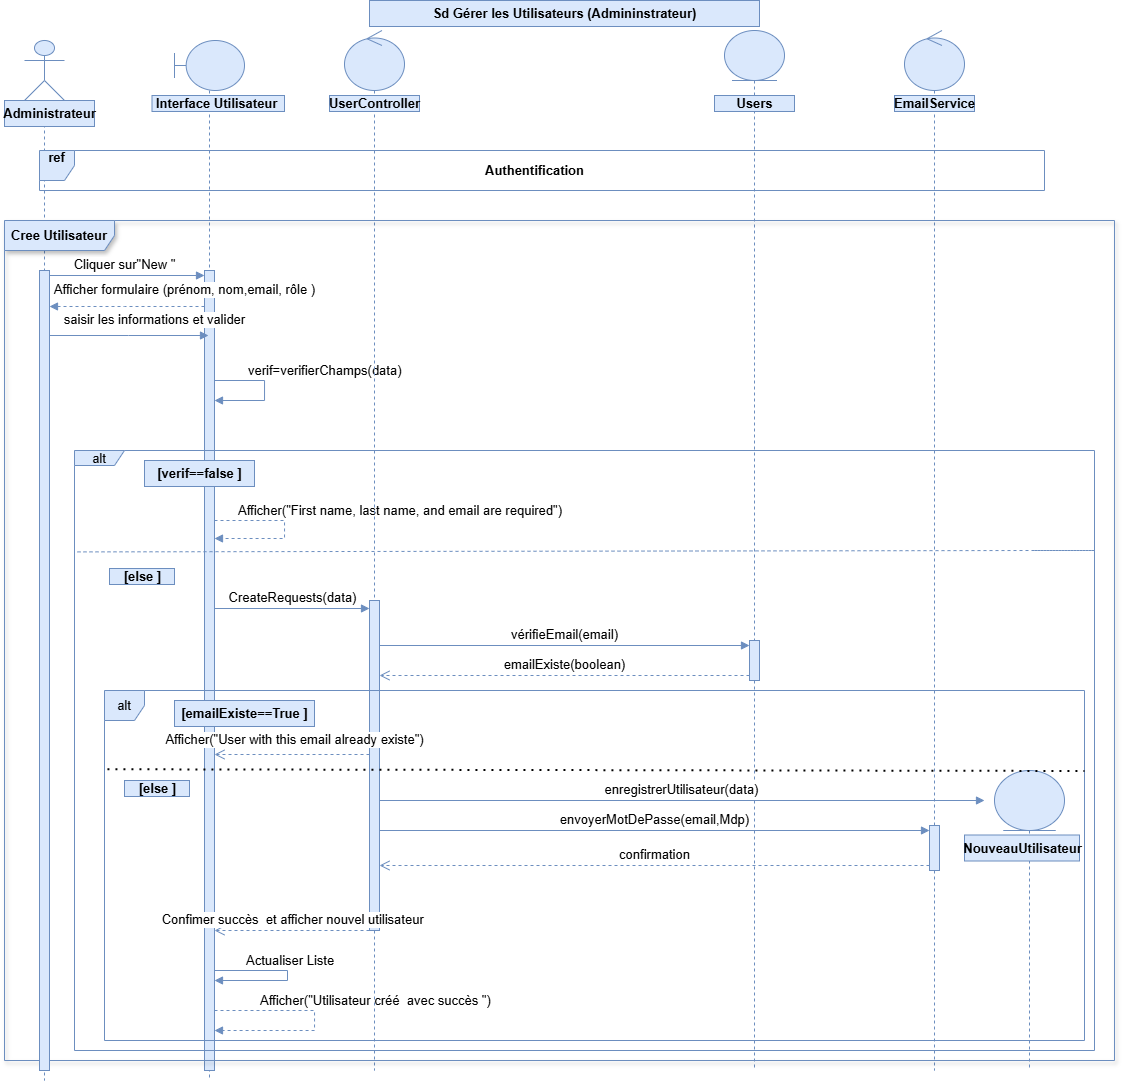

The diagram above was exported from draw.io. Its source (the exported page's mxGraphModel, read from the mxfile embedded in the PNG):
<mxGraphModel dx="813" dy="528" grid="1" gridSize="10" guides="1" tooltips="1" connect="1" arrows="1" fold="1" page="1" pageScale="1" pageWidth="827" pageHeight="1169" math="0" shadow="0">
  <root>
    <mxCell id="0" />
    <mxCell id="1" parent="0" />
    <mxCell id="I1013kI742WdQnZGZ3WM-1" parent="1" style="shape=umlLifeline;perimeter=lifelinePerimeter;whiteSpace=wrap;html=1;container=1;dropTarget=0;collapsible=0;recursiveResize=0;outlineConnect=0;portConstraint=eastwest;newEdgeStyle={&quot;curved&quot;:0,&quot;rounded&quot;:0};participant=umlActor;size=60;fillColor=#dae8fc;strokeColor=#6c8ebf;fontSize=13;" value="" vertex="1">
      <mxGeometry height="1040" width="40" x="50" y="40" as="geometry" />
    </mxCell>
    <mxCell id="I1013kI742WdQnZGZ3WM-2" parent="1" style="shape=umlLifeline;perimeter=lifelinePerimeter;whiteSpace=wrap;html=1;container=1;dropTarget=0;collapsible=0;recursiveResize=0;outlineConnect=0;portConstraint=eastwest;newEdgeStyle={&quot;curved&quot;:0,&quot;rounded&quot;:0};participant=umlBoundary;size=50;fillColor=#dae8fc;strokeColor=#6c8ebf;fontSize=13;" value="" vertex="1">
      <mxGeometry height="1040" width="70" x="200" y="40" as="geometry" />
    </mxCell>
    <mxCell id="I1013kI742WdQnZGZ3WM-16" parent="I1013kI742WdQnZGZ3WM-2" style="html=1;points=[[0,0,0,0,5],[0,1,0,0,-5],[1,0,0,0,5],[1,1,0,0,-5]];perimeter=orthogonalPerimeter;outlineConnect=0;targetShapes=umlLifeline;portConstraint=eastwest;newEdgeStyle={&quot;curved&quot;:0,&quot;rounded&quot;:0};fillColor=#dae8fc;strokeColor=#6c8ebf;fontSize=13;" value="" vertex="1">
      <mxGeometry height="800" width="10" x="30" y="230" as="geometry" />
    </mxCell>
    <mxCell id="Nl8J4FI8ZZ4I_5lE5sLz-5" edge="1" parent="I1013kI742WdQnZGZ3WM-2" source="I1013kI742WdQnZGZ3WM-16" style="html=1;align=left;spacingLeft=2;endArrow=block;rounded=0;edgeStyle=orthogonalEdgeStyle;curved=0;rounded=0;fillColor=#dae8fc;strokeColor=#6c8ebf;fontSize=13;" target="I1013kI742WdQnZGZ3WM-16" value="verif=verifierChamps(data)">
      <mxGeometry relative="1" x="-0.5004" y="10" as="geometry">
        <mxPoint as="offset" />
        <Array as="points">
          <mxPoint x="90" y="340" />
          <mxPoint x="90" y="360" />
        </Array>
        <mxPoint x="83" y="340" as="sourcePoint" />
        <mxPoint x="88" y="369.9565217391305" as="targetPoint" />
      </mxGeometry>
    </mxCell>
    <mxCell id="Nl8J4FI8ZZ4I_5lE5sLz-7" edge="1" parent="I1013kI742WdQnZGZ3WM-2" source="I1013kI742WdQnZGZ3WM-16" style="html=1;align=left;spacingLeft=2;endArrow=block;rounded=0;edgeStyle=orthogonalEdgeStyle;curved=0;rounded=0;dashed=1;fillColor=#dae8fc;strokeColor=#6c8ebf;fontSize=13;" target="I1013kI742WdQnZGZ3WM-16" value="Afficher(&quot;First name, last name, and email are required&quot;)">
      <mxGeometry relative="1" x="-0.7468" y="10" as="geometry">
        <mxPoint as="offset" />
        <Array as="points">
          <mxPoint x="110" y="480" />
          <mxPoint x="110" y="498" />
        </Array>
        <mxPoint x="80" y="468" as="sourcePoint" />
        <mxPoint x="85" y="498.04347826086973" as="targetPoint" />
      </mxGeometry>
    </mxCell>
    <mxCell id="Nl8J4FI8ZZ4I_5lE5sLz-23" edge="1" parent="I1013kI742WdQnZGZ3WM-2" source="I1013kI742WdQnZGZ3WM-16" style="html=1;align=left;spacingLeft=2;endArrow=block;rounded=0;edgeStyle=orthogonalEdgeStyle;curved=0;rounded=0;fillColor=#dae8fc;strokeColor=#6c8ebf;fontSize=13;" target="I1013kI742WdQnZGZ3WM-16" value="Actualiser Liste">
      <mxGeometry relative="1" x="-0.6386" y="10" as="geometry">
        <mxPoint as="offset" />
        <Array as="points">
          <mxPoint x="113" y="930" />
          <mxPoint x="113" y="940" />
        </Array>
        <mxPoint x="83" y="930" as="sourcePoint" />
        <mxPoint x="88" y="959.9999999999998" as="targetPoint" />
      </mxGeometry>
    </mxCell>
    <mxCell id="Nl8J4FI8ZZ4I_5lE5sLz-25" edge="1" parent="I1013kI742WdQnZGZ3WM-2" source="I1013kI742WdQnZGZ3WM-16" style="html=1;align=left;spacingLeft=2;endArrow=block;rounded=0;edgeStyle=orthogonalEdgeStyle;curved=0;rounded=0;dashed=1;fillColor=#dae8fc;strokeColor=#6c8ebf;fontSize=13;" target="I1013kI742WdQnZGZ3WM-16" value="Afficher(&quot;Utilisateur créé&amp;nbsp; avec succès &quot;)">
      <mxGeometry relative="1" x="-0.619" y="10" as="geometry">
        <mxPoint as="offset" />
        <Array as="points">
          <mxPoint x="140" y="970" />
          <mxPoint x="140" y="990" />
        </Array>
        <mxPoint x="110" y="960" as="sourcePoint" />
        <mxPoint x="115" y="989.9999999999998" as="targetPoint" />
      </mxGeometry>
    </mxCell>
    <mxCell id="I1013kI742WdQnZGZ3WM-3" parent="1" style="shape=umlLifeline;perimeter=lifelinePerimeter;whiteSpace=wrap;html=1;container=1;dropTarget=0;collapsible=0;recursiveResize=0;outlineConnect=0;portConstraint=eastwest;newEdgeStyle={&quot;curved&quot;:0,&quot;rounded&quot;:0};participant=umlControl;size=60;fillColor=#dae8fc;strokeColor=#6c8ebf;fontSize=13;" value="" vertex="1">
      <mxGeometry height="1040" width="60" x="370" y="30" as="geometry" />
    </mxCell>
    <mxCell id="I1013kI742WdQnZGZ3WM-22" parent="I1013kI742WdQnZGZ3WM-3" style="html=1;points=[[0,0,0,0,5],[0,1,0,0,-5],[1,0,0,0,5],[1,1,0,0,-5]];perimeter=orthogonalPerimeter;outlineConnect=0;targetShapes=umlLifeline;portConstraint=eastwest;newEdgeStyle={&quot;curved&quot;:0,&quot;rounded&quot;:0};fillColor=#dae8fc;strokeColor=#6c8ebf;fontSize=13;" value="" vertex="1">
      <mxGeometry height="330" width="10" x="25" y="570" as="geometry" />
    </mxCell>
    <mxCell id="I1013kI742WdQnZGZ3WM-5" parent="1" style="shape=umlLifeline;perimeter=lifelinePerimeter;whiteSpace=wrap;html=1;container=1;dropTarget=0;collapsible=0;recursiveResize=0;outlineConnect=0;portConstraint=eastwest;newEdgeStyle={&quot;curved&quot;:0,&quot;rounded&quot;:0};participant=umlEntity;size=50;fillColor=#dae8fc;strokeColor=#6c8ebf;fontSize=13;" value="" vertex="1">
      <mxGeometry height="1040" width="60" x="750" y="30" as="geometry" />
    </mxCell>
    <mxCell id="I1013kI742WdQnZGZ3WM-6" parent="1" style="shape=umlLifeline;perimeter=lifelinePerimeter;whiteSpace=wrap;html=1;container=1;dropTarget=0;collapsible=0;recursiveResize=0;outlineConnect=0;portConstraint=eastwest;newEdgeStyle={&quot;curved&quot;:0,&quot;rounded&quot;:0};participant=umlControl;size=60;fillColor=#dae8fc;strokeColor=#6c8ebf;fontSize=13;" value="" vertex="1">
      <mxGeometry height="1040" width="60" x="930" y="30" as="geometry" />
    </mxCell>
    <mxCell id="I1013kI742WdQnZGZ3WM-7" parent="1" style="text;align=center;fontStyle=1;verticalAlign=middle;spacingLeft=3;spacingRight=3;strokeColor=#6c8ebf;rotatable=0;points=[[0,0.5],[1,0.5]];portConstraint=eastwest;html=1;fillColor=#dae8fc;fontSize=13;" value="Administrateur" vertex="1">
      <mxGeometry height="26" width="90" x="30" y="100" as="geometry" />
    </mxCell>
    <mxCell id="I1013kI742WdQnZGZ3WM-8" parent="1" style="text;align=center;fontStyle=1;verticalAlign=middle;spacingLeft=3;spacingRight=3;strokeColor=#6c8ebf;rotatable=0;points=[[0,0.5],[1,0.5]];portConstraint=eastwest;html=1;fillColor=#dae8fc;fontSize=13;" value="Interface Utilisateur&amp;nbsp;" vertex="1">
      <mxGeometry height="16" width="132.5" x="177.5" y="95" as="geometry" />
    </mxCell>
    <mxCell id="I1013kI742WdQnZGZ3WM-9" parent="1" style="text;align=center;fontStyle=1;verticalAlign=middle;spacingLeft=3;spacingRight=3;strokeColor=#6c8ebf;rotatable=0;points=[[0,0.5],[1,0.5]];portConstraint=eastwest;html=1;fillColor=#dae8fc;fontSize=13;" value="UserController" vertex="1">
      <mxGeometry height="16" width="90" x="355" y="95" as="geometry" />
    </mxCell>
    <mxCell id="I1013kI742WdQnZGZ3WM-11" parent="1" style="text;align=center;fontStyle=1;verticalAlign=middle;spacingLeft=3;spacingRight=3;strokeColor=#6c8ebf;rotatable=0;points=[[0,0.5],[1,0.5]];portConstraint=eastwest;html=1;fillColor=#dae8fc;fontSize=13;" value="Users" vertex="1">
      <mxGeometry height="16" width="80" x="740" y="95" as="geometry" />
    </mxCell>
    <mxCell id="I1013kI742WdQnZGZ3WM-12" parent="1" style="text;align=center;fontStyle=1;verticalAlign=middle;spacingLeft=3;spacingRight=3;strokeColor=#6c8ebf;rotatable=0;points=[[0,0.5],[1,0.5]];portConstraint=eastwest;html=1;fillColor=#dae8fc;fontSize=13;" value="EmailService" vertex="1">
      <mxGeometry height="16" width="80" x="920" y="95" as="geometry" />
    </mxCell>
    <mxCell id="I1013kI742WdQnZGZ3WM-13" parent="1" style="shape=umlFrame;whiteSpace=wrap;html=1;pointerEvents=0;fillColor=#dae8fc;strokeColor=#6c8ebf;shadow=1;width=110;height=30;fontSize=13;" value="&lt;span style=&quot;font-weight: 700; text-wrap-mode: nowrap;&quot;&gt;Cree Utilisateur&lt;/span&gt;" vertex="1">
      <mxGeometry height="840" width="1110" x="30" y="220" as="geometry" />
    </mxCell>
    <mxCell id="I1013kI742WdQnZGZ3WM-17" edge="1" parent="1" source="I1013kI742WdQnZGZ3WM-1" style="html=1;verticalAlign=bottom;endArrow=block;curved=0;rounded=0;entryX=0;entryY=0;entryDx=0;entryDy=5;fillColor=#dae8fc;strokeColor=#6c8ebf;fontSize=13;" target="I1013kI742WdQnZGZ3WM-16" value="Cliquer sur&quot;New &quot;">
      <mxGeometry relative="1" x="-0.0042" as="geometry">
        <mxPoint as="offset" />
        <mxPoint x="160" y="275" as="sourcePoint" />
      </mxGeometry>
    </mxCell>
    <mxCell id="I1013kI742WdQnZGZ3WM-19" edge="1" parent="1" style="html=1;verticalAlign=bottom;endArrow=block;curved=0;rounded=0;dashed=1;fillColor=#dae8fc;strokeColor=#6c8ebf;fontSize=13;" value="Afficher formulaire (prénom, nom,email, rôle )">
      <mxGeometry relative="1" width="80" x="-0.7419" y="-6" as="geometry">
        <mxPoint as="offset" />
        <Array as="points">
          <mxPoint x="150" y="306" />
        </Array>
        <mxPoint x="230" y="306" as="sourcePoint" />
        <mxPoint x="75" y="306" as="targetPoint" />
      </mxGeometry>
    </mxCell>
    <mxCell id="I1013kI742WdQnZGZ3WM-21" edge="1" parent="1" style="html=1;verticalAlign=bottom;endArrow=block;curved=0;rounded=0;fillColor=#dae8fc;strokeColor=#6c8ebf;fontSize=13;" value="saisir les informations et valider">
      <mxGeometry relative="1" width="80" x="0.3266" y="5" as="geometry">
        <mxPoint as="offset" />
        <Array as="points">
          <mxPoint x="154" y="335" />
        </Array>
        <mxPoint x="73.63043478260875" y="335" as="sourcePoint" />
        <mxPoint x="234" y="335" as="targetPoint" />
      </mxGeometry>
    </mxCell>
    <mxCell id="I1013kI742WdQnZGZ3WM-31" parent="1" style="shape=umlFrame;whiteSpace=wrap;html=1;pointerEvents=0;width=50;height=15;fillColor=#dae8fc;strokeColor=#6c8ebf;fontSize=13;" value="alt" vertex="1">
      <mxGeometry height="600" width="1020" x="100" y="450" as="geometry" />
    </mxCell>
    <mxCell id="I1013kI742WdQnZGZ3WM-33" parent="1" style="text;align=center;fontStyle=1;verticalAlign=middle;spacingLeft=3;spacingRight=3;strokeColor=#6c8ebf;rotatable=0;points=[[0,0.5],[1,0.5]];portConstraint=eastwest;html=1;fillColor=#dae8fc;fontSize=13;" value="[verif==false ]" vertex="1">
      <mxGeometry height="26" width="110" x="170" y="460" as="geometry" />
    </mxCell>
    <mxCell id="I1013kI742WdQnZGZ3WM-35" edge="1" parent="1" style="html=1;verticalAlign=bottom;endArrow=none;dashed=1;endSize=8;curved=0;rounded=0;endFill=0;entryX=0.002;entryY=0.169;entryDx=0;entryDy=0;entryPerimeter=0;fillColor=#dae8fc;strokeColor=#6c8ebf;fontSize=13;" target="I1013kI742WdQnZGZ3WM-31" value="">
      <mxGeometry relative="1" as="geometry">
        <Array as="points">
          <mxPoint x="1120" y="550" />
          <mxPoint x="1060" y="550" />
        </Array>
        <mxPoint x="1060" y="550" as="sourcePoint" />
        <mxPoint x="300" y="549.38" as="targetPoint" />
      </mxGeometry>
    </mxCell>
    <mxCell id="I1013kI742WdQnZGZ3WM-36" parent="1" style="text;align=center;fontStyle=1;verticalAlign=middle;spacingLeft=3;spacingRight=3;strokeColor=#6c8ebf;rotatable=0;points=[[0,0.5],[1,0.5]];portConstraint=eastwest;html=1;fillColor=#dae8fc;fontSize=13;" value="[else ]" vertex="1">
      <mxGeometry height="16" width="65" x="135" y="568" as="geometry" />
    </mxCell>
    <mxCell id="mjCUlJWcKH8WAKXWnqcV-1" parent="1" style="html=1;points=[[0,0,0,0,5],[0,1,0,0,-5],[1,0,0,0,5],[1,1,0,0,-5]];perimeter=orthogonalPerimeter;outlineConnect=0;targetShapes=umlLifeline;portConstraint=eastwest;newEdgeStyle={&quot;curved&quot;:0,&quot;rounded&quot;:0};fillColor=#dae8fc;strokeColor=#6c8ebf;fontSize=13;" value="" vertex="1">
      <mxGeometry height="800" width="10" x="65" y="270" as="geometry" />
    </mxCell>
    <mxCell id="Nl8J4FI8ZZ4I_5lE5sLz-1" parent="1" style="shape=umlFrame;whiteSpace=wrap;html=1;fontSize=13;fontStyle=1;fillColor=#dae8fc;strokeColor=#6c8ebf;width=35;height=30;" value="&lt;font&gt;ref&lt;/font&gt;&lt;div&gt;&lt;br&gt;&lt;/div&gt;" vertex="1">
      <mxGeometry height="40" width="1005" x="65" y="150" as="geometry" />
    </mxCell>
    <mxCell id="Nl8J4FI8ZZ4I_5lE5sLz-2" parent="1" style="text;align=center;fontStyle=1;verticalAlign=middle;spacingLeft=3;spacingRight=3;strokeColor=#6c8ebf;rotatable=0;points=[[0,0.5],[1,0.5]];portConstraint=eastwest;html=1;fillColor=#dae8fc;fontSize=13;" value="&lt;font&gt;Sd Gérer les Utilisateurs (Admininstrateur)&lt;/font&gt;" vertex="1">
      <mxGeometry height="26" width="390" x="395" as="geometry" />
    </mxCell>
    <mxCell id="Nl8J4FI8ZZ4I_5lE5sLz-3" parent="1" style="text;align=center;fontStyle=1;verticalAlign=middle;spacingLeft=3;spacingRight=3;strokeColor=none;rotatable=0;points=[[0,0.5],[1,0.5]];portConstraint=eastwest;html=1;fontSize=13;" value="&lt;span style=&quot;text-wrap-mode: wrap;&quot;&gt;&lt;font&gt;Authentification&lt;/font&gt;&lt;/span&gt;" vertex="1">
      <mxGeometry height="26" width="80" x="520" y="157" as="geometry" />
    </mxCell>
    <mxCell id="Nl8J4FI8ZZ4I_5lE5sLz-8" edge="1" parent="1" style="html=1;verticalAlign=bottom;endArrow=block;curved=0;rounded=0;fillColor=#dae8fc;strokeColor=#6c8ebf;fontSize=13;" value="CreateRequests(data)">
      <mxGeometry relative="1" width="80" as="geometry">
        <mxPoint x="240" y="608" as="sourcePoint" />
        <mxPoint x="395" y="608" as="targetPoint" />
      </mxGeometry>
    </mxCell>
    <mxCell id="Nl8J4FI8ZZ4I_5lE5sLz-9" parent="1" style="html=1;points=[[0,0,0,0,5],[0,1,0,0,-5],[1,0,0,0,5],[1,1,0,0,-5]];perimeter=orthogonalPerimeter;outlineConnect=0;targetShapes=umlLifeline;portConstraint=eastwest;newEdgeStyle={&quot;curved&quot;:0,&quot;rounded&quot;:0};fillColor=#dae8fc;strokeColor=#6c8ebf;fontSize=13;" value="" vertex="1">
      <mxGeometry height="40" width="10" x="775" y="640" as="geometry" />
    </mxCell>
    <mxCell id="Nl8J4FI8ZZ4I_5lE5sLz-10" edge="1" parent="1" source="I1013kI742WdQnZGZ3WM-22" style="html=1;verticalAlign=bottom;endArrow=block;curved=0;rounded=0;entryX=0;entryY=0;entryDx=0;entryDy=5;fillColor=#dae8fc;strokeColor=#6c8ebf;fontSize=13;" target="Nl8J4FI8ZZ4I_5lE5sLz-9" value="vérifieEmail(email)">
      <mxGeometry relative="1" as="geometry">
        <mxPoint x="705" y="645" as="sourcePoint" />
      </mxGeometry>
    </mxCell>
    <mxCell id="Nl8J4FI8ZZ4I_5lE5sLz-11" edge="1" parent="1" source="Nl8J4FI8ZZ4I_5lE5sLz-9" style="html=1;verticalAlign=bottom;endArrow=open;dashed=1;endSize=8;curved=0;rounded=0;exitX=0;exitY=1;exitDx=0;exitDy=-5;fillColor=#dae8fc;strokeColor=#6c8ebf;fontSize=13;" target="I1013kI742WdQnZGZ3WM-22" value="emailExiste(boolean)">
      <mxGeometry relative="1" as="geometry">
        <mxPoint x="705" y="715" as="targetPoint" />
      </mxGeometry>
    </mxCell>
    <mxCell id="Nl8J4FI8ZZ4I_5lE5sLz-12" parent="1" style="shape=umlFrame;whiteSpace=wrap;html=1;pointerEvents=0;width=40;height=30;fillColor=#dae8fc;strokeColor=#6c8ebf;fontSize=13;" value="alt" vertex="1">
      <mxGeometry height="350" width="980" x="130" y="690" as="geometry" />
    </mxCell>
    <mxCell id="Nl8J4FI8ZZ4I_5lE5sLz-13" parent="1" style="text;align=center;fontStyle=1;verticalAlign=middle;spacingLeft=3;spacingRight=3;strokeColor=#6c8ebf;rotatable=0;points=[[0,0.5],[1,0.5]];portConstraint=eastwest;html=1;fillColor=#dae8fc;fontSize=13;" value="[emailExiste==True ]" vertex="1">
      <mxGeometry height="26" width="140" x="200" y="700" as="geometry" />
    </mxCell>
    <mxCell id="Nl8J4FI8ZZ4I_5lE5sLz-14" edge="1" parent="1" style="html=1;verticalAlign=bottom;endArrow=open;dashed=1;endSize=8;curved=0;rounded=0;fillColor=#dae8fc;strokeColor=#6c8ebf;fontSize=13;" value="Afficher(&quot;User with this email already existe&quot;)">
      <mxGeometry relative="1" x="-0.0323" y="-4" as="geometry">
        <mxPoint as="offset" />
        <mxPoint x="395" y="754" as="sourcePoint" />
        <mxPoint x="240" y="754" as="targetPoint" />
      </mxGeometry>
    </mxCell>
    <mxCell id="Nl8J4FI8ZZ4I_5lE5sLz-15" parent="1" style="html=1;points=[[0,0,0,0,5],[0,1,0,0,-5],[1,0,0,0,5],[1,1,0,0,-5]];perimeter=orthogonalPerimeter;outlineConnect=0;targetShapes=umlLifeline;portConstraint=eastwest;newEdgeStyle={&quot;curved&quot;:0,&quot;rounded&quot;:0};fillColor=#dae8fc;strokeColor=#6c8ebf;fontSize=13;" value="" vertex="1">
      <mxGeometry height="45" width="10" x="955" y="825" as="geometry" />
    </mxCell>
    <mxCell id="Nl8J4FI8ZZ4I_5lE5sLz-16" edge="1" parent="1" source="I1013kI742WdQnZGZ3WM-22" style="html=1;verticalAlign=bottom;endArrow=block;curved=0;rounded=0;entryX=0;entryY=0;entryDx=0;entryDy=5;fillColor=#dae8fc;strokeColor=#6c8ebf;fontSize=13;" target="Nl8J4FI8ZZ4I_5lE5sLz-15" value="envoyerMotDePasse(email,Mdp)">
      <mxGeometry relative="1" as="geometry">
        <mxPoint x="705" y="830" as="sourcePoint" />
      </mxGeometry>
    </mxCell>
    <mxCell id="Nl8J4FI8ZZ4I_5lE5sLz-17" edge="1" parent="1" source="Nl8J4FI8ZZ4I_5lE5sLz-15" style="html=1;verticalAlign=bottom;endArrow=open;dashed=1;endSize=8;curved=0;rounded=0;exitX=0;exitY=1;exitDx=0;exitDy=-5;fillColor=#dae8fc;strokeColor=#6c8ebf;fontSize=13;" target="I1013kI742WdQnZGZ3WM-22" value="confirmation">
      <mxGeometry relative="1" as="geometry">
        <mxPoint x="705" y="900" as="targetPoint" />
      </mxGeometry>
    </mxCell>
    <mxCell id="Nl8J4FI8ZZ4I_5lE5sLz-18" parent="1" style="shape=umlLifeline;perimeter=lifelinePerimeter;whiteSpace=wrap;html=1;container=1;dropTarget=0;collapsible=0;recursiveResize=0;outlineConnect=0;portConstraint=eastwest;newEdgeStyle={&quot;curved&quot;:0,&quot;rounded&quot;:0};participant=umlEntity;size=60;fillColor=#dae8fc;strokeColor=#6c8ebf;fontSize=13;" value="" vertex="1">
      <mxGeometry height="300" width="70" x="1020" y="770" as="geometry" />
    </mxCell>
    <mxCell id="Nl8J4FI8ZZ4I_5lE5sLz-19" parent="1" style="text;align=center;fontStyle=1;verticalAlign=middle;spacingLeft=3;spacingRight=3;strokeColor=#6c8ebf;rotatable=0;points=[[0,0.5],[1,0.5]];portConstraint=eastwest;html=1;fillColor=#dae8fc;fontSize=13;" value="NouveauUtilisateur" vertex="1">
      <mxGeometry height="26" width="115" x="990" y="834.5" as="geometry" />
    </mxCell>
    <mxCell id="Nl8J4FI8ZZ4I_5lE5sLz-20" edge="1" parent="1" source="I1013kI742WdQnZGZ3WM-22" style="html=1;verticalAlign=bottom;endArrow=block;curved=0;rounded=0;fillColor=#dae8fc;strokeColor=#6c8ebf;fontSize=13;" value="enregistrerUtilisateur(data)">
      <mxGeometry relative="1" width="80" as="geometry">
        <mxPoint x="570" y="796" as="sourcePoint" />
        <mxPoint x="1010" y="800" as="targetPoint" />
      </mxGeometry>
    </mxCell>
    <mxCell id="Nl8J4FI8ZZ4I_5lE5sLz-21" edge="1" parent="1" source="I1013kI742WdQnZGZ3WM-22" style="html=1;verticalAlign=bottom;endArrow=open;dashed=1;endSize=8;curved=0;rounded=0;entryX=1;entryY=0.825;entryDx=0;entryDy=0;entryPerimeter=0;fillColor=#dae8fc;strokeColor=#6c8ebf;fontSize=13;" target="I1013kI742WdQnZGZ3WM-16" value="Confimer succès&amp;nbsp; et afficher nouvel utilisateur&amp;nbsp;">
      <mxGeometry relative="1" x="-0.0323" as="geometry">
        <mxPoint as="offset" />
        <mxPoint x="372.5" y="930" as="sourcePoint" />
        <mxPoint x="292.5" y="930" as="targetPoint" />
      </mxGeometry>
    </mxCell>
    <mxCell id="Nl8J4FI8ZZ4I_5lE5sLz-26" edge="1" parent="1" style="endArrow=none;dashed=1;html=1;dashPattern=1 3;strokeWidth=2;rounded=0;exitX=0.003;exitY=0.305;exitDx=0;exitDy=0;exitPerimeter=0;entryX=1;entryY=0.31;entryDx=0;entryDy=0;entryPerimeter=0;fontSize=13;" value="">
      <mxGeometry height="50" relative="1" width="50" as="geometry">
        <mxPoint x="132.93999999999994" y="768.75" as="sourcePoint" />
        <mxPoint x="1110" y="770.5" as="targetPoint" />
      </mxGeometry>
    </mxCell>
    <mxCell id="Nl8J4FI8ZZ4I_5lE5sLz-28" parent="1" style="text;align=center;fontStyle=1;verticalAlign=middle;spacingLeft=3;spacingRight=3;strokeColor=#6c8ebf;rotatable=0;points=[[0,0.5],[1,0.5]];portConstraint=eastwest;html=1;fillColor=#dae8fc;fontSize=13;" value="[else ]" vertex="1">
      <mxGeometry height="16" width="65" x="150" y="780" as="geometry" />
    </mxCell>
  </root>
</mxGraphModel>